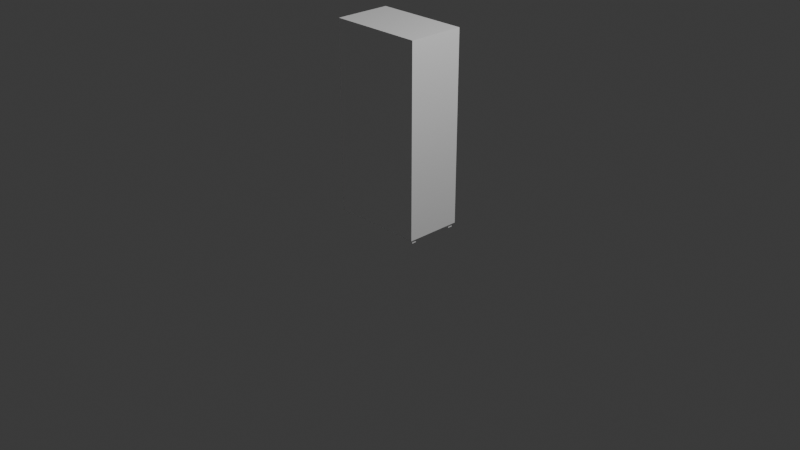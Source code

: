 # Source: cabinet_3.blend  (saved by Blender 4.1.23; exported with 4.5.12 LTS)
import bpy
from mathutils import Matrix  # noqa: F401  (used for matrix-valued properties, if any)

bpy.ops.wm.read_factory_settings(use_empty=True)
scene = bpy.context.scene
scene.name = 'Scene'

# ---- collections
col_collection = bpy.data.collections.new('Collection'); scene.collection.children.link(col_collection)

# ---- materials (node trees are filled in below, after node groups)
mat_base_material_001 = bpy.data.materials.new('base_material.001')
mat_base_material_001.use_transparent_shadow = False
mat_base_material_001.diffuse_color = (1.0, 1.0, 1.0, 1.0)
mat_base_material_001.roughness = 0.8586
mat_base_material_001.specular_intensity = 0.0
mat_base_material_001.metallic = 1.0
mat_base_material_003 = bpy.data.materials.new('base_material.003')
mat_base_material_003.use_transparent_shadow = False
mat_base_material_003.diffuse_color = (1.0, 1.0, 1.0, 1.0)
mat_base_material_003.roughness = 0.8586
mat_base_material_003.specular_intensity = 0.0
mat_base_material_003.metallic = 1.0
mat_base_material_004 = bpy.data.materials.new('base_material.004')
mat_base_material_004.use_transparent_shadow = False
mat_base_material_004.diffuse_color = (1.0, 1.0, 1.0, 1.0)
mat_base_material_004.roughness = 0.8586
mat_base_material_004.specular_intensity = 0.0
mat_base_material_004.metallic = 1.0

# ---- material node trees
mat_base_material_001.use_nodes = True; mat_base_material_001.node_tree.nodes.clear()
_N = mat_base_material_001.node_tree.nodes; _L = mat_base_material_001.node_tree.links
n0 = _N.new('ShaderNodeBsdfPrincipled'); n0.name = 'Principled BSDF'; n0.location = (10, 300)
n0.inputs[0].default_value = (1.0, 1.0, 1.0, 1.0)
n0.inputs[1].default_value = 1.0
n0.inputs[2].default_value = 0.8586
n0.inputs[13].default_value = 0.0
n0.inputs[27].default_value = (0.0, 0.0, 0.0, 1.0)
n1 = _N.new('ShaderNodeOutputMaterial'); n1.name = 'Material Output'; n1.location = (300, 300)
n2 = _N.new('ShaderNodeNormalMap'); n2.name = 'Normal Map'; n2.location = (-300, -300)
n2.label = 'Normal/Map'
_L.new(n0.outputs[0], n1.inputs[0])
_L.new(n2.outputs[0], n0.inputs[5])
n1.is_active_output = True
mat_base_material_003.use_nodes = True; mat_base_material_003.node_tree.nodes.clear()
_N = mat_base_material_003.node_tree.nodes; _L = mat_base_material_003.node_tree.links
n0 = _N.new('ShaderNodeBsdfPrincipled'); n0.name = 'Principled BSDF'; n0.location = (10, 300)
n0.inputs[0].default_value = (1.0, 1.0, 1.0, 1.0)
n0.inputs[1].default_value = 1.0
n0.inputs[2].default_value = 0.8586
n0.inputs[13].default_value = 0.0
n0.inputs[27].default_value = (0.0, 0.0, 0.0, 1.0)
n1 = _N.new('ShaderNodeOutputMaterial'); n1.name = 'Material Output'; n1.location = (300, 300)
n2 = _N.new('ShaderNodeNormalMap'); n2.name = 'Normal Map'; n2.location = (-300, -300)
n2.label = 'Normal/Map'
_L.new(n0.outputs[0], n1.inputs[0])
_L.new(n2.outputs[0], n0.inputs[5])
n1.is_active_output = True
mat_base_material_004.use_nodes = True; mat_base_material_004.node_tree.nodes.clear()
_N = mat_base_material_004.node_tree.nodes; _L = mat_base_material_004.node_tree.links
n0 = _N.new('ShaderNodeBsdfPrincipled'); n0.name = 'Principled BSDF'; n0.location = (10, 300)
n0.inputs[0].default_value = (1.0, 1.0, 1.0, 1.0)
n0.inputs[1].default_value = 1.0
n0.inputs[2].default_value = 0.8586
n0.inputs[13].default_value = 0.0
n0.inputs[27].default_value = (0.0, 0.0, 0.0, 1.0)
n1 = _N.new('ShaderNodeOutputMaterial'); n1.name = 'Material Output'; n1.location = (300, 300)
n2 = _N.new('ShaderNodeNormalMap'); n2.name = 'Normal Map'; n2.location = (-300, -300)
n2.label = 'Normal/Map'
_L.new(n0.outputs[0], n1.inputs[0])
_L.new(n2.outputs[0], n0.inputs[5])
n1.is_active_output = True

# ---- world
world_world = bpy.data.worlds.new('World'); scene.world = world_world
world_world.use_nodes = True; world_world.node_tree.nodes.clear()
_N = world_world.node_tree.nodes; _L = world_world.node_tree.links
n0 = _N.new('ShaderNodeOutputWorld'); n0.name = 'World Output'; n0.location = (300, 300)
n1 = _N.new('ShaderNodeBackground'); n1.name = 'Background'; n1.location = (10, 300)
n1.inputs[0].default_value = (0.05088, 0.05088, 0.05088, 1.0)
_L.new(n1.outputs[0], n0.inputs[0])
n0.is_active_output = True
world_world.color = (0.05088, 0.05088, 0.05088)
world_world.use_sun_shadow = False
world_world.sun_shadow_jitter_overblur = 0.0

# ---- cameras
cam_camera = bpy.data.cameras.new('Camera')
cam_camera.clip_end = 100.0
cam_camera.ortho_scale = 7.314

# ---- lights
light_light = bpy.data.lights.new('Light', 'POINT')
light_light.transmission_factor = 0.0
light_light.energy = 1000.0
light_light.shadow_soft_size = 0.1
light_light.shadow_maximum_resolution = 0.006
light_light.use_absolute_resolution = True

# ---- meshes
me_mesh_005 = bpy.data.meshes.new('Mesh.005')
me_mesh_005.from_pydata([(-30.0, -50.0, 0.0), (30.0, -50.0, 0.0), (-30.0, 50.0, 0.0), (30.0, 50.0, 0.0), (-30.0, -50.0, 200.0), (30.0, -50.0, 200.0), (-30.0, 50.0, 200.0), (30.0, 50.0, 200.0), (30.0, -48.0, 2.0), (30.0, 48.0, 2.0), (30.0, 48.0, 198.0), (30.0, -48.0, 198.0), (24.28, -48.0, 2.0), (24.28, 48.0, 2.0), (24.28, 48.0, 198.0), (24.28, -48.0, 198.0)], [], [(0, 2, 3, 1), (4, 5, 7, 6), (0, 1, 5, 4), (3, 2, 6, 7), (2, 0, 4, 6), (1, 3, 9, 8), (3, 7, 10, 9), (7, 5, 11, 10), (5, 1, 8, 11), (8, 9, 13, 12), (9, 10, 14, 13), (10, 11, 15, 14), (11, 8, 12, 15)])
me_mesh_005.polygons.foreach_set('use_smooth', [True] * 13)
_k = set([(0, 1), (0, 2), (0, 4), (1, 3), (1, 5), (2, 3), (2, 6), (3, 7), (4, 5), (4, 6), (5, 7), (6, 7), (8, 9), (8, 11), (8, 12), (9, 10), (9, 13), (10, 11), (10, 14), (11, 15)])
me_mesh_005.attributes.new('sharp_edge', 'BOOLEAN', 'EDGE').data.foreach_set('value', [ (min(e.vertices), max(e.vertices)) in _k for e in me_mesh_005.edges])
_uv = me_mesh_005.uv_layers.new(name='UVChannel_1')
_uv.uv.foreach_set('vector', [6.039, -6.831, 7.039, -6.831, 7.039, -6.231, 6.039, -6.231, -5.039, -6.831, -5.039, -6.231, -6.039, -6.231, -6.039, -6.831, -6.831, -0.5465, -6.231, -0.5465, -6.231, 1.453, -6.831, 1.453, 7.231, -0.5465, 7.831, -0.5465, 7.831, 1.453, 7.231, 1.453, -6.039, -0.5465, -5.039, -0.5465, -5.039, 1.453, -6.039, 1.453, 6.039, -0.5465, 7.039, -0.5465, 7.019, -0.5265, 6.059, -0.5265, 7.039, -0.5465, 7.039, 1.453, 7.019, 1.433, 7.019, -0.5265, 7.039, 1.453, 6.039, 1.453, 6.059, 1.433, 7.019, 1.433, 6.039, 1.453, 6.039, -0.5465, 6.059, -0.5265, 6.059, 1.433, -5.059, -6.231, -6.019, -6.231, -6.019, -6.288, -5.059, -6.288, -6.231, -0.5265, -6.231, 1.433, -6.288, 1.433, -6.288, -0.5265, 7.019, -6.231, 6.059, -6.231, 6.059, -6.288, 7.019, -6.288, 7.231, 1.433, 7.231, -0.5265, 7.288, -0.5265, 7.288, 1.433])
me_mesh_005.materials.append(mat_base_material_001)
me_mesh_005.update()
me_mesh_005.normals_split_custom_set([tuple(v) for v in zip(*[iter([0.0, 0.0, -1.0, 0.0, 0.0, -1.0, 0.0, 0.0, -1.0, 0.0, 0.0, -1.0, 0.0, 0.0, 1.0, 0.0, 0.0, 1.0, 0.0, 0.0, 1.0, 0.0, 0.0, 1.0, 0.0, -1.0, 0.0, 0.0, -1.0, 0.0, 0.0, -1.0, 0.0, 0.0, -1.0, 0.0, 0.0, 1.0, 0.0, 0.0, 1.0, 0.0, 0.0, 1.0, 0.0, 0.0, 1.0, 0.0, -1.0, 0.0, 0.0, -1.0, 0.0, 0.0, -1.0, 0.0, 0.0, -1.0, 0.0, 0.0, 1.0, 0.0, 0.0, 1.0, 0.0, 0.0, 1.0, 0.0, 0.0, 1.0, 0.0, 0.0, 1.0, 0.0, 0.0, 1.0, 0.0, 0.0, 1.0, 0.0, 0.0, 1.0, 0.0, 0.0, 1.0, 0.0, 0.0, 1.0, 0.0, 0.0, 1.0, 0.0, 0.0, 1.0, 0.0, 0.0, 1.0, 0.0, 0.0, 1.0, 0.0, 0.0, 1.0, 0.0, 0.0, 1.0, 0.0, 0.0, 0.0, 0.0, 1.0, 0.0, 0.0, 1.0, 0.0, 0.0, 1.0, 0.0, 0.0, 1.0, 0.0, -1.0, 0.0, 0.0, -1.0, 0.0, 0.0, -1.0, 0.0, 0.0, -1.0, 0.0, 0.0, 0.0, -1.0, 0.0, 0.0, -1.0, 0.0, 0.0, -1.0, 0.0, 0.0, -1.0, 0.0, 1.0, 0.0, 0.0, 1.0, 0.0, 0.0, 1.0, 0.0, 0.0, 1.0, 0.0])] * 3)])
me_mesh_006 = bpy.data.meshes.new('Mesh.006')
me_mesh_006.from_pydata([(25.0, -98.04, -1.192e-07), (25.0, 97.8, 2.78e-12), (25.0, -98.04, 3.408), (25.0, 97.8, 3.408), (25.2, -98.04, -0.000122), (73.01, -98.04, -0.0001221), (25.2, 97.8, -0.000122), (73.01, 97.8, -0.000122), (25.2, -98.04, 3.408), (73.01, -98.04, 3.408), (25.2, 97.8, 3.408), (73.01, 97.8, 3.408), (25.0, -46.51, -8.785e-08), (24.86, -98.04, -1.189e-07), (25.0, -46.57, 0.8956)], [], [(12, 0, 13), (3, 2, 0, 14), (12, 1, 3, 14), (7, 5, 4), (4, 6, 7), (9, 8, 4), (4, 5, 9), (11, 9, 5), (5, 7, 11), (10, 11, 7), (7, 6, 10), (8, 10, 6), (6, 4, 8), (0, 12, 14)])
me_mesh_006.polygons.foreach_set('use_smooth', [True] * 14)
_k = set([(0, 2), (0, 12), (0, 13), (1, 3), (1, 12), (4, 5), (4, 6), (4, 8), (5, 7), (5, 9), (6, 7), (6, 10), (7, 11)])
me_mesh_006.attributes.new('sharp_edge', 'BOOLEAN', 'EDGE').data.foreach_set('value', [ (min(e.vertices), max(e.vertices)) in _k for e in me_mesh_006.edges])
_uv = me_mesh_006.uv_layers.new(name='UVChannel_1')
_uv.uv.foreach_set('vector', [6.54, -0.01051, 6.54, -0.5258, 6.542, -0.5258, -6.257, 1.433, -6.257, -0.5258, -6.243, -0.5258, -6.247, -0.0111, -6.243, -0.01051, -6.243, 1.433, -6.257, 1.433, -6.247, -0.0111, 6.06, 1.433, 6.06, -0.5258, 6.538, -0.5258, 6.538, -0.5258, 6.538, 1.433, 6.06, 1.433, 6.06, -6.257, 6.538, -6.257, 6.538, -6.243, 6.538, -6.243, 6.06, -6.243, 6.06, -6.257, -6.257, 1.433, -6.257, -0.5258, -6.243, -0.5258, -6.243, -0.5258, -6.243, 1.433, -6.257, 1.433, -5.538, -6.257, -5.06, -6.257, -5.06, -6.243, -5.06, -6.243, -5.538, -6.243, -5.538, -6.257, 7.257, -0.5258, 7.257, 1.433, 7.243, 1.433, 7.243, 1.433, 7.243, -0.5258, 7.257, -0.5258, -6.243, -0.5258, -6.243, -0.01051, -6.247, -0.0111])
me_mesh_006.materials.append(mat_base_material_001)
me_mesh_006.update()
me_mesh_006.normals_split_custom_set([tuple(v) for v in zip(*[iter([-2.494e-09, 6.087e-10, -1.0, -2.494e-09, 6.087e-10, -1.0, -2.494e-09, 6.087e-10, -1.0, 1.0, -3.688e-08, -8.563e-10, 1.0, -4.001e-08, -2.868e-08, 1.0, -3.865e-08, -2.839e-08, 1.0, -7.629e-09, -1.51e-08, 1.0, 2.04e-08, -1.455e-09, 1.0, -3.684e-08, -5.447e-10, 1.0, -3.688e-08, -8.563e-10, 1.0, -7.629e-09, -1.51e-08, -3.8e-10, 9.277e-11, -1.0, -2.493e-09, 6.087e-10, -1.0, -2.113e-09, 5.159e-10, -1.0, -2.113e-09, 5.159e-10, -1.0, 0.0, 0.0, -1.0, -3.8e-10, 9.277e-11, -1.0, 0.0, -1.0, 0.0, 0.0, -1.0, 0.0, 0.0, -1.0, 0.0, 0.0, -1.0, 0.0, 0.0, -1.0, 0.0, 0.0, -1.0, 0.0, 1.0, 0.0, 0.0, 1.0, 0.0, 0.0, 1.0, 0.0, 0.0, 1.0, 0.0, 0.0, 1.0, 0.0, 0.0, 1.0, 0.0, 0.0, 0.0, 1.0, 2.186e-06, 0.0, 1.0, 0.0, 0.0, 1.0, 1.037e-07, 0.0, 1.0, 1.037e-07, 0.0, 1.0, 2.29e-06, 0.0, 1.0, 2.186e-06, -1.0, 4.573e-08, -6.197e-09, -1.0, 4.573e-08, -5.597e-07, -1.0, 4.573e-08, -5.535e-07, -1.0, 4.573e-08, -5.535e-07, -1.0, 4.573e-08, 0.0, -1.0, 4.573e-08, -6.197e-09, 1.0, -3.865e-08, -2.839e-08, 1.0, 2.04e-08, -1.455e-09, 1.0, -7.629e-09, -1.51e-08])] * 3)])
me_mesh_007 = bpy.data.meshes.new('Mesh.007')
me_mesh_007.from_pydata([(-2.5, -2.5, 0.0), (2.5, -2.5, 0.0), (-2.5, 2.5, 0.0), (2.5, 2.5, 0.0), (-2.5, -2.5, 5.0), (2.5, -2.5, 5.0), (-2.5, 2.5, 5.0), (2.5, 2.5, 5.0), (-2.5, -2.5, 91.56), (2.5, -2.5, 91.56), (-2.5, 2.5, 91.56), (2.5, 2.5, 91.56), (-2.5, -2.5, 96.56), (2.5, -2.5, 96.56), (-2.5, 2.5, 96.56), (2.5, 2.5, 96.56), (47.2, -2.5, 91.56), (52.2, -2.5, 91.56), (47.2, 2.5, 91.56), (52.2, 2.5, 91.56), (47.2, -2.5, 96.56), (52.2, -2.5, 96.56), (47.2, 2.5, 96.56), (52.2, 2.5, 96.56), (47.2, -2.5, 0.0), (52.2, -2.5, 0.0), (47.2, 2.5, 0.0), (52.2, 2.5, 0.0), (47.2, -2.5, 5.0), (52.2, -2.5, 5.0), (47.2, 2.5, 5.0), (52.2, 2.5, 5.0)], [], [(3, 1, 0), (0, 2, 3), (7, 6, 4), (4, 5, 7), (7, 5, 1), (1, 3, 7), (4, 6, 2), (2, 0, 4), (11, 9, 8), (8, 10, 11), (15, 14, 12), (12, 13, 15), (15, 13, 9), (9, 11, 15), (12, 14, 10), (10, 8, 12), (19, 17, 16), (16, 18, 19), (23, 22, 20), (20, 21, 23), (23, 21, 17), (17, 19, 23), (20, 22, 18), (18, 16, 20), (27, 25, 24), (24, 26, 27), (31, 30, 28), (28, 29, 31), (31, 29, 25), (25, 27, 31), (28, 30, 26), (26, 24, 28)])
me_mesh_007.polygons.foreach_set('use_smooth', [True] * 32)
_k = set([(0, 2), (0, 3), (1, 3), (1, 7), (2, 4), (4, 6), (5, 7), (8, 10), (8, 11), (9, 11), (9, 15), (10, 12), (12, 14), (13, 15), (16, 18), (16, 19), (17, 19), (17, 23), (18, 20), (20, 22), (21, 23), (24, 26), (24, 27), (25, 27), (25, 31), (26, 28), (28, 30), (29, 31)])
me_mesh_007.attributes.new('sharp_edge', 'BOOLEAN', 'EDGE').data.foreach_set('value', [ (min(e.vertices), max(e.vertices)) in _k for e in me_mesh_007.edges])
_uv = me_mesh_007.uv_layers.new(name='UVChannel_1')
_uv.uv.foreach_set('vector', [7.754, -0.5376, 7.754, -0.5876, 7.804, -0.5876, 7.804, -0.5876, 7.804, -0.5376, 7.754, -0.5376, -6.754, -0.5376, -6.804, -0.5376, -6.804, -0.5876, -6.804, -0.5876, -6.754, -0.5876, -6.754, -0.5376, 6.972, -0.5376, 6.972, -0.5876, 7.022, -0.5876, 7.022, -0.5876, 7.022, -0.5376, 6.972, -0.5376, -5.972, -0.5876, -5.972, -0.5376, -6.022, -0.5376, -6.022, -0.5376, -6.022, -0.5876, -5.972, -0.5876, 7.754, -0.5376, 7.754, -0.5876, 7.804, -0.5876, 7.804, -0.5876, 7.804, -0.5376, 7.754, -0.5376, -6.754, -0.5376, -6.804, -0.5376, -6.804, -0.5876, -6.804, -0.5876, -6.754, -0.5876, -6.754, -0.5376, 6.056, -0.5376, 6.056, -0.5876, 6.106, -0.5876, 6.106, -0.5876, 6.106, -0.5376, 6.056, -0.5376, -5.056, -0.5876, -5.056, -0.5376, -5.106, -0.5376, -5.106, -0.5376, -5.106, -0.5876, -5.056, -0.5876, 7.257, -0.5376, 7.257, -0.5876, 7.307, -0.5876, 7.307, -0.5876, 7.307, -0.5376, 7.257, -0.5376, -6.257, -0.5376, -6.307, -0.5376, -6.307, -0.5876, -6.307, -0.5876, -6.257, -0.5876, -6.257, -0.5376, 6.056, -0.5376, 6.056, -0.5876, 6.106, -0.5876, 6.106, -0.5876, 6.106, -0.5376, 6.056, -0.5376, -5.056, -0.5876, -5.056, -0.5376, -5.106, -0.5376, -5.106, -0.5376, -5.106, -0.5876, -5.056, -0.5876, 7.257, -0.5376, 7.257, -0.5876, 7.307, -0.5876, 7.307, -0.5876, 7.307, -0.5376, 7.257, -0.5376, -6.257, -0.5376, -6.307, -0.5376, -6.307, -0.5876, -6.307, -0.5876, -6.257, -0.5876, -6.257, -0.5376, 6.972, -0.5376, 6.972, -0.5876, 7.022, -0.5876, 7.022, -0.5876, 7.022, -0.5376, 6.972, -0.5376, -5.972, -0.5876, -5.972, -0.5376, -6.022, -0.5376, -6.022, -0.5376, -6.022, -0.5876, -5.972, -0.5876])
me_mesh_007.materials.append(mat_base_material_001)
me_mesh_007.update()
me_mesh_007.normals_split_custom_set([tuple(v) for v in zip(*[iter([0.0, 0.0, -1.0, 0.0, 0.0, -1.0, 0.0, 0.0, -1.0, 0.0, 0.0, -1.0, 0.0, 0.0, -1.0, 0.0, 0.0, -1.0, 0.0, 0.0, 1.0, 0.0, 0.0, 1.0, 0.0, 0.0, 1.0, 0.0, 0.0, 1.0, 0.0, 0.0, 1.0, 0.0, 0.0, 1.0, 1.0, 0.0, 0.0, 1.0, 0.0, 0.0, 1.0, 0.0, 0.0, 1.0, 0.0, 0.0, 1.0, 0.0, 0.0, 1.0, 0.0, 0.0, -1.0, 0.0, 0.0, -1.0, 0.0, 0.0, -1.0, 0.0, 0.0, -1.0, 0.0, 0.0, -1.0, 0.0, 0.0, -1.0, 0.0, 0.0, 0.0, 0.0, -1.0, 0.0, 0.0, -1.0, 0.0, 0.0, -1.0, 0.0, 0.0, -1.0, 0.0, 0.0, -1.0, 0.0, 0.0, -1.0, 0.0, 0.0, 1.0, 0.0, 0.0, 1.0, 0.0, 0.0, 1.0, 0.0, 0.0, 1.0, 0.0, 0.0, 1.0, 0.0, 0.0, 1.0, 1.0, 0.0, 0.0, 1.0, 0.0, 0.0, 1.0, 0.0, 0.0, 1.0, 0.0, 0.0, 1.0, 0.0, 0.0, 1.0, 0.0, 0.0, -1.0, 0.0, 0.0, -1.0, 0.0, 0.0, -1.0, 0.0, 0.0, -1.0, 0.0, 0.0, -1.0, 0.0, 0.0, -1.0, 0.0, 0.0, 0.0, 0.0, -1.0, 0.0, 0.0, -1.0, 0.0, 0.0, -1.0, 0.0, 0.0, -1.0, 0.0, 0.0, -1.0, 0.0, 0.0, -1.0, 0.0, 0.0, 1.0, 0.0, 0.0, 1.0, 0.0, 0.0, 1.0, 0.0, 0.0, 1.0, 0.0, 0.0, 1.0, 0.0, 0.0, 1.0, 1.0, 0.0, 0.0, 1.0, 0.0, 0.0, 1.0, 0.0, 0.0, 1.0, 0.0, 0.0, 1.0, 0.0, 0.0, 1.0, 0.0, 0.0, -1.0, 0.0, 0.0, -1.0, 0.0, 0.0, -1.0, 0.0, 0.0, -1.0, 0.0, 0.0, -1.0, 0.0, 0.0, -1.0, 0.0, 0.0, 0.0, 0.0, -1.0, 0.0, 0.0, -1.0, 0.0, 0.0, -1.0, 0.0, 0.0, -1.0, 0.0, 0.0, -1.0, 0.0, 0.0, -1.0, 0.0, 0.0, 1.0, 0.0, 0.0, 1.0, 0.0, 0.0, 1.0, 0.0, 0.0, 1.0, 0.0, 0.0, 1.0, 0.0, 0.0, 1.0, 1.0, 0.0, 0.0, 1.0, 0.0, 0.0, 1.0, 0.0, 0.0, 1.0, 0.0, 0.0, 1.0, 0.0, 0.0, 1.0, 0.0, 0.0, -1.0, 0.0, 0.0, -1.0, 0.0, 0.0, -1.0, 0.0, 0.0, -1.0, 0.0, 0.0, -1.0, 0.0, 0.0, -1.0, 0.0, 0.0])] * 3)])
me_mesh_008 = bpy.data.meshes.new('Mesh.008')
me_mesh_008.from_pydata([(-0.9999, 6.946, 16.22), (1.0, 6.946, 16.22), (-0.9999, 8.946, 16.22), (1.0, 8.946, 16.22), (-0.9999, 6.946, 18.22), (1.0, 6.946, 18.22), (-0.9999, 8.946, 18.22), (1.0, 8.946, 18.22), (-0.9999, -19.53, 16.22), (1.0, -19.53, 16.22), (1.0, -19.53, 18.22), (-0.9999, -19.53, 18.22), (-0.9999, -21.53, 16.22), (1.0, -21.53, 16.22), (1.0, -21.53, 18.22), (-0.9999, -21.53, 18.22), (-7.713, 8.946, 16.22), (-7.713, 6.946, 16.22), (-7.713, 6.946, 18.22), (-7.713, 8.946, 18.22), (-7.713, -19.53, 18.22), (-7.713, -19.53, 16.22), (-7.713, -21.53, 16.22), (-7.713, -21.53, 18.22)], [], [(3, 1, 0), (0, 2, 3), (7, 6, 4), (4, 5, 7), (14, 15, 12), (12, 13, 14), (7, 5, 1), (1, 3, 7), (6, 7, 3), (3, 2, 6), (9, 8, 0), (0, 1, 9), (10, 9, 1), (1, 5, 10), (11, 10, 5), (5, 4, 11), (8, 11, 4), (4, 0, 8), (13, 12, 8), (8, 9, 13), (14, 13, 9), (9, 10, 14), (15, 14, 10), (10, 11, 15), (17, 16, 2), (2, 0, 17), (18, 17, 0), (0, 4, 18), (19, 18, 4), (4, 6, 19), (16, 19, 6), (6, 2, 16), (21, 20, 11), (11, 8, 21), (22, 21, 8), (8, 12, 22), (23, 22, 12), (12, 15, 23), (20, 23, 15), (15, 11, 20)])
me_mesh_008.polygons.foreach_set('use_smooth', [True] * 40)
_k = set([(0, 4), (0, 8), (0, 17), (1, 3), (1, 9), (2, 3), (2, 16), (3, 7), (4, 11), (4, 18), (5, 7), (5, 10), (6, 7), (6, 19), (8, 11), (8, 21), (9, 13), (10, 14), (11, 20), (12, 13), (12, 22), (13, 14), (14, 15), (15, 23)])
me_mesh_008.attributes.new('sharp_edge', 'BOOLEAN', 'EDGE').data.foreach_set('value', [ (min(e.vertices), max(e.vertices)) in _k for e in me_mesh_008.edges])
_uv = me_mesh_008.uv_layers.new(name='UVChannel_1')
_uv.uv.foreach_set('vector', [7.211, 0.4918, 7.211, 0.4835, 7.22, 0.4835, 7.22, 0.4835, 7.22, 0.4918, 7.211, 0.4918, -6.211, 0.4918, -6.22, 0.4918, -6.22, 0.4835, -6.22, 0.4835, -6.211, 0.4835, -6.211, 0.4918, 6.501, -6.211, 6.501, -6.22, 6.51, -6.22, 6.51, -6.22, 6.51, -6.211, 6.501, -6.211, 6.501, 0.4918, 6.501, 0.4835, 6.51, 0.4835, 6.51, 0.4835, 6.51, 0.4918, 6.501, 0.4918, -5.501, -6.22, -5.501, -6.211, -5.51, -6.211, -5.51, -6.211, -5.51, -6.22, -5.501, -6.22, 7.211, 0.3733, 7.22, 0.3733, 7.22, 0.4835, 7.22, 0.4835, 7.211, 0.4835, 7.211, 0.3733, 6.501, 0.3733, 6.51, 0.3733, 6.51, 0.4835, 6.51, 0.4835, 6.501, 0.4835, 6.501, 0.3733, -6.22, 0.3733, -6.211, 0.3733, -6.211, 0.4835, -6.211, 0.4835, -6.22, 0.4835, -6.22, 0.3733, -5.51, 0.3733, -5.501, 0.3733, -5.501, 0.4835, -5.501, 0.4835, -5.51, 0.4835, -5.51, 0.3733, 7.211, 0.365, 7.22, 0.365, 7.22, 0.3733, 7.22, 0.3733, 7.211, 0.3733, 7.211, 0.365, 6.501, 0.365, 6.51, 0.365, 6.51, 0.3733, 6.51, 0.3733, 6.501, 0.3733, 6.501, 0.365, -6.22, 0.365, -6.211, 0.365, -6.211, 0.3733, -6.211, 0.3733, -6.22, 0.3733, -6.22, 0.365, 7.248, 0.4835, 7.248, 0.4918, 7.22, 0.4918, 7.22, 0.4918, 7.22, 0.4835, 7.248, 0.4835, 6.501, -6.248, 6.51, -6.248, 6.51, -6.22, 6.51, -6.22, 6.501, -6.22, 6.501, -6.248, -6.248, 0.4918, -6.248, 0.4835, -6.22, 0.4835, -6.22, 0.4835, -6.22, 0.4918, -6.248, 0.4918, -5.51, -6.248, -5.501, -6.248, -5.501, -6.22, -5.501, -6.22, -5.51, -6.22, -5.51, -6.248, -5.51, -6.248, -5.501, -6.248, -5.501, -6.22, -5.501, -6.22, -5.51, -6.22, -5.51, -6.248, 7.248, 0.365, 7.248, 0.3733, 7.22, 0.3733, 7.22, 0.3733, 7.22, 0.365, 7.248, 0.365, 6.501, -6.248, 6.51, -6.248, 6.51, -6.22, 6.51, -6.22, 6.501, -6.22, 6.501, -6.248, -6.248, 0.3733, -6.248, 0.365, -6.22, 0.365, -6.22, 0.365, -6.22, 0.3733, -6.248, 0.3733])
me_mesh_008.materials.append(mat_base_material_001)
me_mesh_008.update()
me_mesh_008.normals_split_custom_set([tuple(v) for v in zip(*[iter([0.0, 0.0, -1.0, 0.0, 0.0, -1.0, 0.0, 0.0, -1.0, 0.0, 0.0, -1.0, 4.66e-08, 0.0, -1.0, 0.0, 0.0, -1.0, 0.0, 0.0, 1.0, 3.134e-08, 0.0, 1.0, 1.704e-08, 0.0, 1.0, 1.704e-08, 0.0, 1.0, 0.0, 0.0, 1.0, 0.0, 0.0, 1.0, 0.0, -1.0, 0.0, -4.262e-07, -1.0, 0.0, -4.262e-07, -1.0, 0.0, -4.262e-07, -1.0, 0.0, 0.0, -1.0, 0.0, 0.0, -1.0, 0.0, 1.0, 0.0, 0.0, 1.0, 0.0, 0.0, 1.0, 0.0, 0.0, 1.0, 0.0, 0.0, 1.0, 0.0, 0.0, 1.0, 0.0, 0.0, -1.421e-07, 1.0, 0.0, 0.0, 1.0, 0.0, 0.0, 1.0, 0.0, 0.0, 1.0, 0.0, -1.421e-07, 1.0, 0.0, -1.421e-07, 1.0, 0.0, 0.0, 0.0, -1.0, -7.833e-08, 0.0, -1.0, 0.0, 0.0, -1.0, 0.0, 0.0, -1.0, 0.0, 0.0, -1.0, 0.0, 0.0, -1.0, 1.0, 0.0, 0.0, 1.0, 0.0, 0.0, 1.0, 0.0, 0.0, 1.0, 0.0, 0.0, 1.0, 0.0, 0.0, 1.0, 0.0, 0.0, -4.178e-08, 0.0, 1.0, 0.0, 0.0, 1.0, 0.0, 0.0, 1.0, 0.0, 0.0, 1.0, 1.704e-08, 0.0, 1.0, -4.178e-08, 0.0, 1.0, -1.0, 0.0, 0.0, -1.0, 0.0, 0.0, -1.0, 0.0, 0.0, -1.0, 0.0, 0.0, -1.0, 0.0, 0.0, -1.0, 0.0, 0.0, 0.0, 0.0, -1.0, -9.401e-08, 0.0, -1.0, -7.833e-08, 0.0, -1.0, -7.833e-08, 0.0, -1.0, 0.0, 0.0, -1.0, 0.0, 0.0, -1.0, 1.0, 0.0, 0.0, 1.0, 0.0, 0.0, 1.0, 0.0, 0.0, 1.0, 0.0, 0.0, 1.0, 0.0, 0.0, 1.0, 0.0, 0.0, -3.379e-08, 0.0, 1.0, 0.0, 0.0, 1.0, 0.0, 0.0, 1.0, 0.0, 0.0, 1.0, -4.178e-08, 0.0, 1.0, -3.379e-08, 0.0, 1.0, 4.124e-07, 0.0, -1.0, 5.056e-07, 0.0, -1.0, 4.66e-08, 0.0, -1.0, 4.66e-08, 0.0, -1.0, 0.0, 0.0, -1.0, 4.124e-07, 0.0, -1.0, 0.0, -1.0, 0.0, 0.0, -1.0, 0.0, 0.0, -1.0, 0.0, 0.0, -1.0, 0.0, 0.0, -1.0, 0.0, 0.0, -1.0, 0.0, 1.155e-08, 0.0, 1.0, 0.0, 0.0, 1.0, 1.704e-08, 0.0, 1.0, 1.704e-08, 0.0, 1.0, 3.134e-08, 0.0, 1.0, 1.155e-08, 0.0, 1.0, -2.841e-07, 1.0, 0.0, -2.841e-07, 1.0, 0.0, -1.421e-07, 1.0, 0.0, -1.421e-07, 1.0, 0.0, -1.421e-07, 1.0, 0.0, -2.841e-07, 1.0, 0.0, 5.683e-07, 1.0, 0.0, 5.683e-07, 1.0, 0.0, 5.683e-07, 1.0, 0.0, 5.683e-07, 1.0, 0.0, 5.683e-07, 1.0, 0.0, 5.683e-07, 1.0, 0.0, -3.959e-07, 0.0, -1.0, -4.429e-07, 0.0, -1.0, -7.833e-08, 0.0, -1.0, -7.833e-08, 0.0, -1.0, -9.401e-08, 0.0, -1.0, -3.959e-07, 0.0, -1.0, -8.524e-07, -1.0, 0.0, -8.524e-07, -1.0, 0.0, -4.262e-07, -1.0, 0.0, -4.262e-07, -1.0, 0.0, -4.262e-07, -1.0, 0.0, -8.524e-07, -1.0, 0.0, 1.303e-07, 0.0, 1.0, 1.88e-07, 0.0, 1.0, -3.379e-08, 0.0, 1.0, -3.379e-08, 0.0, 1.0, -4.178e-08, 0.0, 1.0, 1.303e-07, 0.0, 1.0])] * 3)])
me_mesh_010 = bpy.data.meshes.new('Mesh.010')
me_mesh_010.from_pydata([(25.0, -98.04, -1.192e-07), (25.0, 97.8, 2.78e-12), (25.0, -98.04, 3.408), (25.0, 97.8, 3.408), (25.2, -98.04, -0.000122), (73.01, -98.04, -0.0001221), (25.2, 97.8, -0.000122), (73.01, 97.8, -0.000122), (25.2, -98.04, 3.408), (73.01, -98.04, 3.408), (25.2, 97.8, 3.408), (73.01, 97.8, 3.408), (25.0, -46.51, -8.785e-08), (24.86, -98.04, -1.189e-07), (25.0, -46.57, 0.8956)], [], [(12, 0, 13), (3, 2, 0, 14), (12, 1, 3, 14), (7, 5, 4), (4, 6, 7), (9, 8, 4), (4, 5, 9), (11, 9, 5), (5, 7, 11), (10, 11, 7), (7, 6, 10), (8, 10, 6), (6, 4, 8), (0, 12, 14)])
me_mesh_010.polygons.foreach_set('use_smooth', [True] * 14)
_k = set([(0, 2), (0, 12), (0, 13), (1, 3), (1, 12), (4, 5), (4, 6), (4, 8), (5, 7), (5, 9), (6, 7), (6, 10), (7, 11)])
me_mesh_010.attributes.new('sharp_edge', 'BOOLEAN', 'EDGE').data.foreach_set('value', [ (min(e.vertices), max(e.vertices)) in _k for e in me_mesh_010.edges])
_uv = me_mesh_010.uv_layers.new(name='UVChannel_1')
_uv.uv.foreach_set('vector', [6.54, -0.01051, 6.54, -0.5258, 6.542, -0.5258, -6.257, 1.433, -6.257, -0.5258, -6.243, -0.5258, -6.247, -0.0111, -6.243, -0.01051, -6.243, 1.433, -6.257, 1.433, -6.247, -0.0111, 6.06, 1.433, 6.06, -0.5258, 6.538, -0.5258, 6.538, -0.5258, 6.538, 1.433, 6.06, 1.433, 6.06, -6.257, 6.538, -6.257, 6.538, -6.243, 6.538, -6.243, 6.06, -6.243, 6.06, -6.257, -6.257, 1.433, -6.257, -0.5258, -6.243, -0.5258, -6.243, -0.5258, -6.243, 1.433, -6.257, 1.433, -5.538, -6.257, -5.06, -6.257, -5.06, -6.243, -5.06, -6.243, -5.538, -6.243, -5.538, -6.257, 7.257, -0.5258, 7.257, 1.433, 7.243, 1.433, 7.243, 1.433, 7.243, -0.5258, 7.257, -0.5258, -6.243, -0.5258, -6.243, -0.01051, -6.247, -0.0111])
me_mesh_010.materials.append(mat_base_material_003)
me_mesh_010.update()
me_mesh_010.normals_split_custom_set([tuple(v) for v in zip(*[iter([-2.494e-09, 6.087e-10, -1.0, -2.494e-09, 6.087e-10, -1.0, -2.494e-09, 6.087e-10, -1.0, 1.0, -3.688e-08, -8.563e-10, 1.0, -4.001e-08, -2.868e-08, 1.0, -3.865e-08, -2.839e-08, 1.0, -7.629e-09, -1.51e-08, 1.0, 2.04e-08, -1.455e-09, 1.0, -3.684e-08, -5.447e-10, 1.0, -3.688e-08, -8.563e-10, 1.0, -7.629e-09, -1.51e-08, -3.8e-10, 9.277e-11, -1.0, -2.493e-09, 6.087e-10, -1.0, -2.113e-09, 5.159e-10, -1.0, -2.113e-09, 5.159e-10, -1.0, 0.0, 0.0, -1.0, -3.8e-10, 9.277e-11, -1.0, 0.0, -1.0, 0.0, 0.0, -1.0, 0.0, 0.0, -1.0, 0.0, 0.0, -1.0, 0.0, 0.0, -1.0, 0.0, 0.0, -1.0, 0.0, 1.0, 0.0, 0.0, 1.0, 0.0, 0.0, 1.0, 0.0, 0.0, 1.0, 0.0, 0.0, 1.0, 0.0, 0.0, 1.0, 0.0, 0.0, 0.0, 1.0, 2.186e-06, 0.0, 1.0, 0.0, 0.0, 1.0, 1.037e-07, 0.0, 1.0, 1.037e-07, 0.0, 1.0, 2.29e-06, 0.0, 1.0, 2.186e-06, -1.0, 4.573e-08, -6.197e-09, -1.0, 4.573e-08, -5.597e-07, -1.0, 4.573e-08, -5.535e-07, -1.0, 4.573e-08, -5.535e-07, -1.0, 4.573e-08, 0.0, -1.0, 4.573e-08, -6.197e-09, 1.0, -3.865e-08, -2.839e-08, 1.0, 2.04e-08, -1.455e-09, 1.0, -7.629e-09, -1.51e-08])] * 3)])
me_mesh_011 = bpy.data.meshes.new('Mesh.011')
me_mesh_011.from_pydata([(-1.0, 6.946, -3.576e-07), (1.0, 6.946, -3.576e-07), (-1.0, 8.946, -2.384e-07), (1.0, 8.946, -2.384e-07), (-1.0, 6.946, 2.0), (1.0, 6.946, 2.0), (-1.0, 8.946, 2.0), (1.0, 8.946, 2.0), (-1.0, -19.53, 3.576e-07), (1.0, -19.53, 3.576e-07), (1.0, -19.53, 2.0), (-1.0, -19.53, 2.0), (-1.0, -21.53, 3.576e-07), (1.0, -21.53, 3.576e-07), (1.0, -21.53, 2.0), (-1.0, -21.53, 2.0), (-7.713, 8.946, -2.384e-07), (-7.713, 6.946, -3.576e-07), (-7.713, 6.946, 2.0), (-7.713, 8.946, 2.0), (-7.713, -19.53, 2.0), (-7.713, -19.53, 3.576e-07), (-7.713, -21.53, 4.172e-07), (-7.713, -21.53, 2.0)], [], [(3, 1, 0), (0, 2, 3), (7, 6, 4), (4, 5, 7), (14, 15, 12), (12, 13, 14), (7, 5, 1), (1, 3, 7), (6, 7, 3), (3, 2, 6), (9, 8, 0), (0, 1, 9), (10, 9, 1), (1, 5, 10), (11, 10, 5), (5, 4, 11), (8, 11, 4), (4, 0, 8), (13, 12, 8), (8, 9, 13), (14, 13, 9), (9, 10, 14), (15, 14, 10), (10, 11, 15), (17, 16, 2), (2, 0, 17), (18, 17, 0), (0, 4, 18), (19, 18, 4), (4, 6, 19), (16, 19, 6), (6, 2, 16), (21, 20, 11), (11, 8, 21), (22, 21, 8), (8, 12, 22), (23, 22, 12), (12, 15, 23), (20, 23, 15), (15, 11, 20)])
me_mesh_011.polygons.foreach_set('use_smooth', [True] * 40)
_k = set([(0, 4), (0, 8), (0, 17), (1, 3), (1, 9), (2, 3), (2, 16), (3, 7), (4, 11), (4, 18), (5, 7), (5, 10), (6, 7), (6, 19), (8, 11), (8, 21), (9, 13), (10, 14), (11, 20), (12, 13), (12, 22), (13, 14), (14, 15), (15, 23)])
me_mesh_011.attributes.new('sharp_edge', 'BOOLEAN', 'EDGE').data.foreach_set('value', [ (min(e.vertices), max(e.vertices)) in _k for e in me_mesh_011.edges])
_uv = me_mesh_011.uv_layers.new(name='UVChannel_1')
_uv.uv.foreach_set('vector', [7.211, 0.4918, 7.211, 0.4835, 7.22, 0.4835, 7.22, 0.4835, 7.22, 0.4918, 7.211, 0.4918, -6.211, 0.4918, -6.22, 0.4918, -6.22, 0.4835, -6.22, 0.4835, -6.211, 0.4835, -6.211, 0.4918, 6.569, -6.211, 6.569, -6.22, 6.577, -6.22, 6.577, -6.22, 6.577, -6.211, 6.569, -6.211, 6.569, 0.4918, 6.569, 0.4835, 6.577, 0.4835, 6.577, 0.4835, 6.577, 0.4918, 6.569, 0.4918, -5.569, -6.22, -5.569, -6.211, -5.577, -6.211, -5.577, -6.211, -5.577, -6.22, -5.569, -6.22, 7.211, 0.3733, 7.22, 0.3733, 7.22, 0.4835, 7.22, 0.4835, 7.211, 0.4835, 7.211, 0.3733, 6.569, 0.3733, 6.577, 0.3733, 6.577, 0.4835, 6.577, 0.4835, 6.569, 0.4835, 6.569, 0.3733, -6.22, 0.3733, -6.211, 0.3733, -6.211, 0.4835, -6.211, 0.4835, -6.22, 0.4835, -6.22, 0.3733, -5.577, 0.3733, -5.569, 0.3733, -5.569, 0.4835, -5.569, 0.4835, -5.577, 0.4835, -5.577, 0.3733, 7.211, 0.365, 7.22, 0.365, 7.22, 0.3733, 7.22, 0.3733, 7.211, 0.3733, 7.211, 0.365, 6.569, 0.365, 6.577, 0.365, 6.577, 0.3733, 6.577, 0.3733, 6.569, 0.3733, 6.569, 0.365, -6.22, 0.365, -6.211, 0.365, -6.211, 0.3733, -6.211, 0.3733, -6.22, 0.3733, -6.22, 0.365, 7.248, 0.4835, 7.248, 0.4918, 7.22, 0.4918, 7.22, 0.4918, 7.22, 0.4835, 7.248, 0.4835, 6.569, -6.248, 6.577, -6.248, 6.577, -6.22, 6.577, -6.22, 6.569, -6.22, 6.569, -6.248, -6.248, 0.4918, -6.248, 0.4835, -6.22, 0.4835, -6.22, 0.4835, -6.22, 0.4918, -6.248, 0.4918, -5.577, -6.248, -5.569, -6.248, -5.569, -6.22, -5.569, -6.22, -5.577, -6.22, -5.577, -6.248, -5.577, -6.248, -5.569, -6.248, -5.569, -6.22, -5.569, -6.22, -5.577, -6.22, -5.577, -6.248, 7.248, 0.365, 7.248, 0.3733, 7.22, 0.3733, 7.22, 0.3733, 7.22, 0.365, 7.248, 0.365, 6.569, -6.248, 6.577, -6.248, 6.577, -6.22, 6.577, -6.22, 6.569, -6.22, 6.569, -6.248, -6.248, 0.3733, -6.248, 0.365, -6.22, 0.365, -6.22, 0.365, -6.22, 0.3733, -6.248, 0.3733])
me_mesh_011.materials.append(mat_base_material_004)
me_mesh_011.update()
me_mesh_011.normals_split_custom_set([tuple(v) for v in zip(*[iter([0.0, 5.96e-08, -1.0, 0.0, 1.63e-08, -1.0, -2.823e-15, 3.073e-08, -1.0, -2.823e-15, 3.073e-08, -1.0, -5.014e-15, 5.96e-08, -1.0, 0.0, 5.96e-08, -1.0, 0.0, 0.0, 1.0, -6.774e-14, 0.0, 1.0, -2.182e-09, 1.679e-09, 1.0, -2.182e-09, 1.679e-09, 1.0, 0.0, 1.351e-08, 1.0, 0.0, 0.0, 1.0, 0.0, -1.0, 0.0, -4.262e-07, -1.0, 0.0, -4.262e-07, -1.0, 0.0, -4.262e-07, -1.0, 0.0, 0.0, -1.0, 0.0, 0.0, -1.0, 0.0, 1.0, -2.98e-08, 0.0, 1.0, 4.502e-09, 0.0, 1.0, -1.083e-08, 0.0, 1.0, -1.083e-08, 0.0, 1.0, -5.96e-08, 0.0, 1.0, -2.98e-08, 0.0, -1.421e-07, 1.0, 0.0, 0.0, 1.0, 0.0, 0.0, 1.0, 0.0, 0.0, 1.0, 0.0, -1.421e-07, 1.0, 0.0, -1.421e-07, 1.0, 0.0, 0.0, -1.351e-08, -1.0, -2.414e-09, -1.083e-08, -1.0, -2.823e-15, 3.073e-08, -1.0, -2.823e-15, 3.073e-08, -1.0, 0.0, 1.63e-08, -1.0, 0.0, -1.351e-08, -1.0, 1.0, -4.07e-09, 0.0, 1.0, -4.502e-09, 0.0, 1.0, -1.083e-08, 0.0, 1.0, -1.083e-08, 0.0, 1.0, 4.502e-09, 0.0, 1.0, -4.07e-09, 0.0, -4.516e-14, 9.004e-09, 1.0, 0.0, 1.35e-08, 1.0, 0.0, 1.351e-08, 1.0, 0.0, 1.351e-08, 1.0, -2.182e-09, 1.679e-09, 1.0, -4.516e-14, 9.004e-09, 1.0, -1.0, 5.323e-15, 0.0, -1.0, 4.293e-15, 0.0, -1.0, 2.473e-14, 0.0, -1.0, 2.473e-14, 0.0, -1.0, 2.576e-14, 0.0, -1.0, 5.323e-15, 0.0, 0.0, -2.842e-14, -1.0, -4.44e-09, -2.903e-14, -1.0, -2.414e-09, -1.083e-08, -1.0, -2.414e-09, -1.083e-08, -1.0, 0.0, -1.351e-08, -1.0, 0.0, -2.842e-14, -1.0, 1.0, 1.421e-14, 0.0, 1.0, 2.842e-14, 0.0, 1.0, -4.502e-09, 0.0, 1.0, -4.502e-09, 0.0, 1.0, -4.07e-09, 0.0, 1.0, 1.421e-14, 0.0, -6.546e-09, -2.197e-08, 1.0, 0.0, 0.0, 1.0, 0.0, 1.35e-08, 1.0, 0.0, 1.35e-08, 1.0, -4.516e-14, 9.004e-09, 1.0, -6.546e-09, -2.197e-08, 1.0, -1.538e-14, 5.96e-08, -1.0, -1.694e-14, 5.96e-08, -1.0, -5.014e-15, 5.96e-08, -1.0, -5.014e-15, 5.96e-08, -1.0, -2.823e-15, 3.073e-08, -1.0, -1.538e-14, 5.96e-08, -1.0, 7.103e-08, -1.0, 0.0, 7.103e-08, -1.0, 0.0, 7.103e-08, -1.0, 0.0, 7.103e-08, -1.0, 0.0, 7.103e-08, -1.0, 0.0, 7.103e-08, -1.0, 0.0, -2.897e-08, -9.724e-08, 1.0, -3.552e-08, -1.192e-07, 1.0, -2.182e-09, 1.679e-09, 1.0, -2.182e-09, 1.679e-09, 1.0, -6.774e-14, 0.0, 1.0, -2.897e-08, -9.724e-08, 1.0, -2.841e-07, 1.0, 0.0, -2.841e-07, 1.0, 0.0, -1.421e-07, 1.0, 0.0, -1.421e-07, 1.0, 0.0, -1.421e-07, 1.0, 0.0, -2.841e-07, 1.0, 0.0, 5.683e-07, 1.0, 0.0, 5.683e-07, 1.0, 0.0, 5.683e-07, 1.0, 0.0, 5.683e-07, 1.0, 0.0, 5.683e-07, 1.0, 0.0, 5.683e-07, 1.0, 0.0, -1.637e-09, -2.431e-08, -1.0, -1.694e-14, -2.98e-08, -1.0, -2.414e-09, -1.083e-08, -1.0, -2.414e-09, -1.083e-08, -1.0, -4.44e-09, -2.903e-14, -1.0, -1.637e-09, -2.431e-08, -1.0, -8.524e-07, -1.0, 0.0, -8.524e-07, -1.0, 0.0, -4.262e-07, -1.0, 0.0, -4.262e-07, -1.0, 0.0, -4.262e-07, -1.0, 0.0, -8.524e-07, -1.0, 0.0, -5.794e-08, -1.945e-07, 1.0, -7.103e-08, -2.384e-07, 1.0, -6.546e-09, -2.197e-08, 1.0, -6.546e-09, -2.197e-08, 1.0, -4.516e-14, 9.004e-09, 1.0, -5.794e-08, -1.945e-07, 1.0])] * 3)])

# ---- objects
ob_light = bpy.data.objects.new('Light', light_light)
ob_camera = bpy.data.objects.new('Camera', cam_camera)
ob_base_001 = bpy.data.objects.new('base.001', me_mesh_005)
ob_ldoor_001 = bpy.data.objects.new('ldoor.001', me_mesh_006)
ob_legs_001 = bpy.data.objects.new('legs.001', me_mesh_007)
ob_lhandle_001 = bpy.data.objects.new('lhandle.001', me_mesh_008)
ob_cabinet_3_001 = bpy.data.objects.new('cabinet_3.001', None)
ob_rdoor_001 = bpy.data.objects.new('rdoor.001', me_mesh_010)
ob_rhandle_001 = bpy.data.objects.new('rhandle.001', me_mesh_011)

# ---- transforms, parenting, visibility, modifiers, constraints
ob_light.location = (4.076, 1.005, 5.904)
ob_light.rotation_euler = (0.6503, 0.05522, 1.866)
ob_light.lock_rotations_4d = False
ob_light.empty_display_type = 'ARROWS'
ob_light.color = (0.0, 0.0, 0.0, 0.0)
ob_light.lineart.crease_threshold = 0.0
ob_camera.location = (7.359, -6.926, 4.958)
ob_camera.rotation_euler = (1.109, 0.0, 0.8149)
ob_camera.lock_rotations_4d = False
ob_camera.empty_display_type = 'ARROWS'
ob_camera.color = (0.0, 0.0, 0.0, 0.0)
ob_camera.display_type = 'WIRE'
ob_camera.lineart.crease_threshold = 0.0
ob_base_001.parent = ob_cabinet_3_001
ob_base_001.location = (0.0, -0.009859, 0.03832)
ob_base_001.rotation_euler = (0.0, -0.0, 1.571)
ob_base_001.scale = (0.01, 0.01, 0.01)
ob_base_001.color = (0.8, 0.8, 0.8, 1.0)
ob_ldoor_001.parent = ob_cabinet_3_001
ob_ldoor_001.location = (-0.2518, 0.2783, 1.039)
ob_ldoor_001.rotation_euler = (1.571, 6.029e-14, -4.768e-07)
ob_ldoor_001.scale = (0.01, 0.01, 0.004202)
ob_ldoor_001.color = (0.8, 0.8, 0.8, 1.0)
ob_legs_001.parent = ob_cabinet_3_001
ob_legs_001.location = (-0.4823, -0.2577, 0.02218)
ob_legs_001.rotation_euler = (1.571, 2.848e-14, 1.571)
ob_legs_001.scale = (0.01, 0.01, 0.01)
ob_legs_001.color = (0.8, 0.8, 0.8, 1.0)
ob_lhandle_001.parent = ob_cabinet_3_001
ob_lhandle_001.location = (0.0, 0.0, 0.0)
ob_lhandle_001.rotation_euler = (1.571, 2.848e-14, 1.571)
ob_lhandle_001.scale = (0.004162, 0.004162, 0.004162)
ob_lhandle_001.color = (0.8, 0.8, 0.8, 1.0)
ob_cabinet_3_001.location = (0.0, 0.0, 0.0)
ob_cabinet_3_001.scale = (1.0, 1.0, 1.0)
ob_cabinet_3_001.color = (0.8, 0.8, 0.8, 1.0)
ob_rdoor_001.parent = ob_cabinet_3_001
ob_rdoor_001.matrix_parent_inverse = Matrix(((0.9998, -0.0, -0.0, -0.6008), (-0.0, 0.9998, -4.37e-08, 2.174), (-0.0, 4.37e-08, 0.9998, -1.018), (-0.0, 0.0, -0.0, 1.0)))
ob_rdoor_001.location = (-0.1319, -1.894, 2.059)
ob_rdoor_001.rotation_euler = (1.571, 6.029e-14, -4.768e-07)
ob_rdoor_001.scale = (0.01, 0.01, 0.004202)
ob_rdoor_001.color = (0.8, 0.8, 0.8, 1.0)
ob_rhandle_001.parent = ob_cabinet_3_001
ob_rhandle_001.matrix_parent_inverse = Matrix(((0.9998, -0.0, -0.0, -0.6008), (-0.0, 0.9998, -4.37e-08, 2.174), (-0.0, 4.37e-08, 0.9998, -1.018), (-0.0, 0.0, -0.0, 1.0)))
ob_rhandle_001.location = (0.5629, -1.869, 2.057)
ob_rhandle_001.rotation_euler = (1.571, 2.848e-14, 1.571)
ob_rhandle_001.scale = (0.004162, 0.004162, 0.004162)
ob_rhandle_001.color = (0.8, 0.8, 0.8, 1.0)

# ---- collection membership
col_collection.objects.link(ob_light)
col_collection.objects.link(ob_camera)
col_collection.objects.link(ob_base_001)
col_collection.objects.link(ob_ldoor_001)
col_collection.objects.link(ob_legs_001)
col_collection.objects.link(ob_lhandle_001)
col_collection.objects.link(ob_cabinet_3_001)
col_collection.objects.link(ob_rdoor_001)
col_collection.objects.link(ob_rhandle_001)

# ---- scene / render settings (as saved in the file)
scene.camera = ob_camera
scene.frame_start = 1; scene.frame_end = 250; scene.frame_set(8)
scene.render.engine = 'BLENDER_EEVEE_NEXT'
scene.render.fps = 30
scene.cycles.sampling_pattern = 'TABULATED_SOBOL'
scene.eevee.ray_tracing_options.trace_max_roughness = 0.0
bpy.context.view_layer.update()
